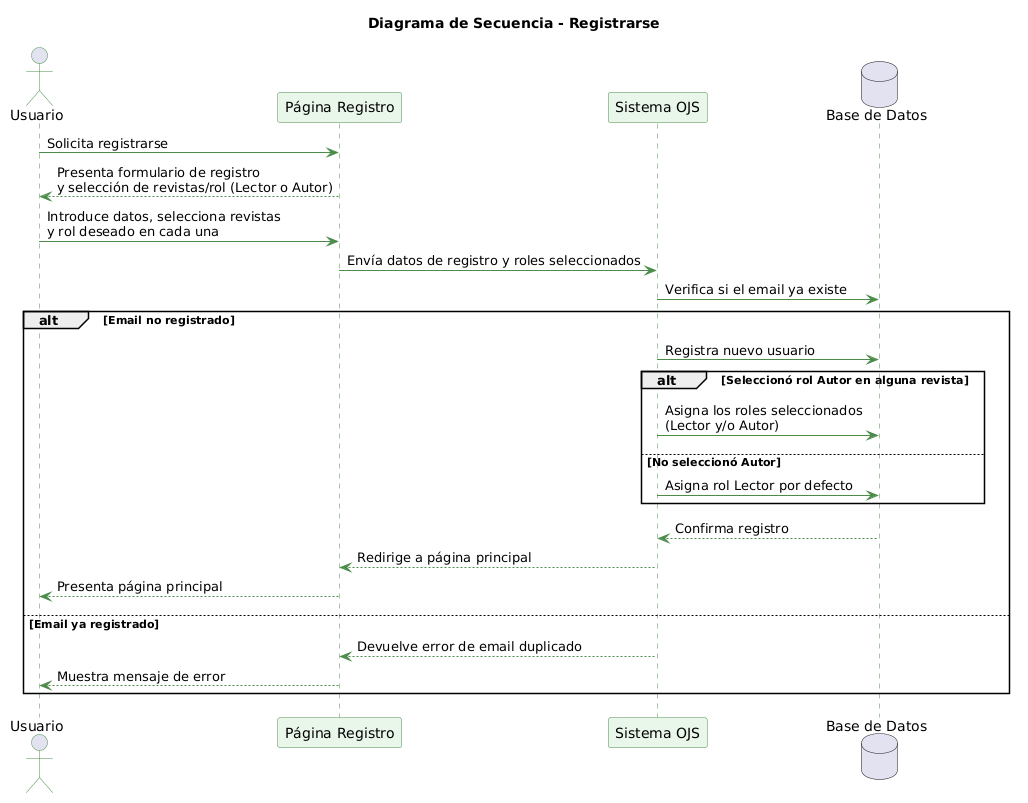

The diagram above was rendered by PlantUML. Its source (embedded in the PNG):
@startuml
skinparam backgroundColor white
skinparam shadowing false
skinparam sequence {
  ArrowColor #4C8C4A
  ActorBorderColor #4C8C4A
  LifeLineBorderColor #4C8C4A
  ParticipantBorderColor #4C8C4A
  ParticipantBackgroundColor #E9F6EA
  DatabaseBorderColor #4C8C4A
  DatabaseBackgroundColor #E9F6EA
}

title Diagrama de Secuencia - Registrarse

actor Usuario
participant "Página Registro" as Pagina
participant "Sistema OJS" as OJS
database "Base de Datos" as BD

Usuario -> Pagina: Solicita registrarse
Pagina --> Usuario: Presenta formulario de registro\ny selección de revistas/rol (Lector o Autor)
Usuario -> Pagina: Introduce datos, selecciona revistas\ny rol deseado en cada una
Pagina -> OJS: Envía datos de registro y roles seleccionados
OJS -> BD: Verifica si el email ya existe

alt Email no registrado
    OJS -> BD: Registra nuevo usuario

    alt Seleccionó rol Autor en alguna revista
        OJS -> BD: Asigna los roles seleccionados\n(Lector y/o Autor)
    else No seleccionó Autor
        OJS -> BD: Asigna rol Lector por defecto
    end

    BD --> OJS: Confirma registro
    OJS --> Pagina: Redirige a página principal
    Pagina --> Usuario: Presenta página principal
else Email ya registrado
    OJS --> Pagina: Devuelve error de email duplicado
    Pagina --> Usuario: Muestra mensaje de error
end
@enduml